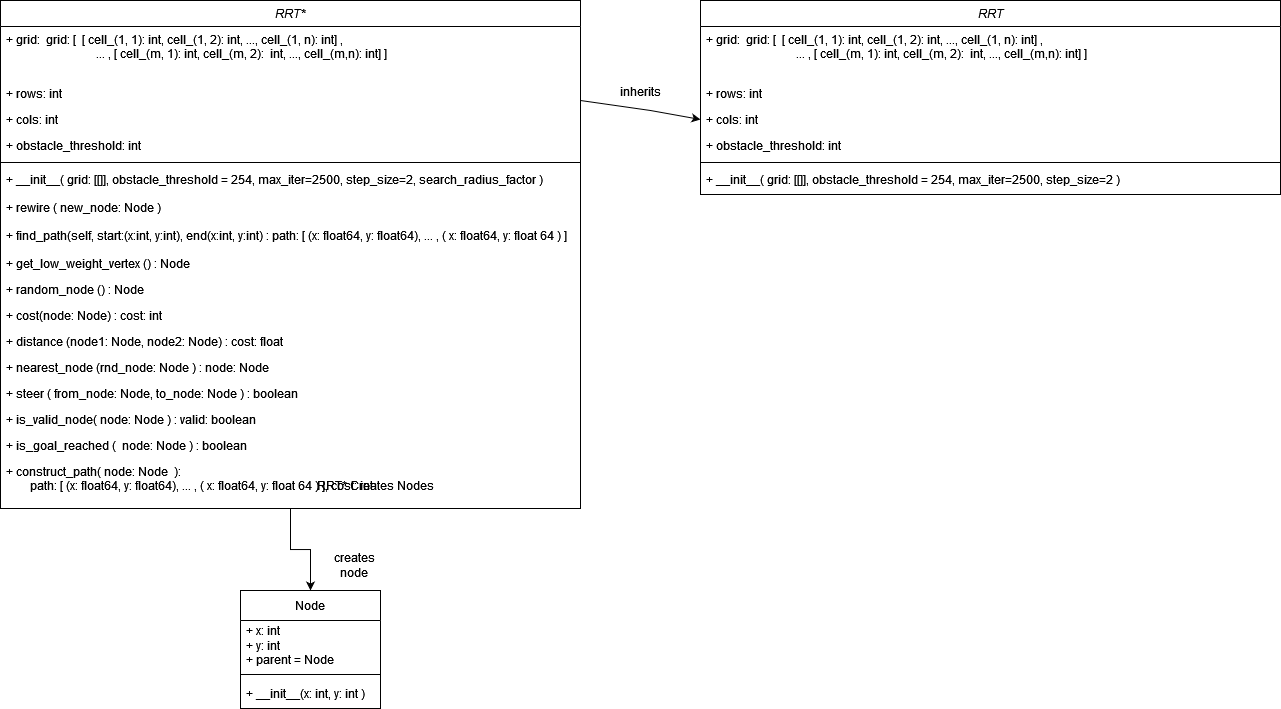

The diagram above was exported from draw.io. Its source (the exported page's mxGraphModel, read from the mxfile embedded in the PNG):
<mxGraphModel dx="634" dy="906" grid="1" gridSize="10" guides="1" tooltips="1" connect="1" arrows="1" fold="1" page="1" pageScale="1" pageWidth="827" pageHeight="1169" math="0" shadow="0">
  <root>
    <mxCell id="WIyWlLk6GJQsqaUBKTNV-0" />
    <mxCell id="WIyWlLk6GJQsqaUBKTNV-1" parent="WIyWlLk6GJQsqaUBKTNV-0" />
    <mxCell id="MXcxjNwhT6NUfTxrGDQH-20" style="edgeStyle=orthogonalEdgeStyle;rounded=0;orthogonalLoop=1;jettySize=auto;html=1;exitX=0.5;exitY=1;exitDx=0;exitDy=0;" edge="1" parent="WIyWlLk6GJQsqaUBKTNV-1" source="zkfFHV4jXpPFQw0GAbJ--0" target="MXcxjNwhT6NUfTxrGDQH-12">
      <mxGeometry relative="1" as="geometry" />
    </mxCell>
    <mxCell id="zkfFHV4jXpPFQw0GAbJ--0" value="RRT*" style="swimlane;fontStyle=2;align=center;verticalAlign=top;childLayout=stackLayout;horizontal=1;startSize=26;horizontalStack=0;resizeParent=1;resizeLast=0;collapsible=1;marginBottom=0;rounded=0;shadow=0;strokeWidth=1;" parent="WIyWlLk6GJQsqaUBKTNV-1" vertex="1">
      <mxGeometry x="90" y="100" width="580" height="508" as="geometry">
        <mxRectangle x="230" y="140" width="160" height="26" as="alternateBounds" />
      </mxGeometry>
    </mxCell>
    <mxCell id="zkfFHV4jXpPFQw0GAbJ--1" value="+ grid:  grid: [  [ cell_(1, 1): int, cell_(1, 2): int, ..., cell_(1, n): int] , &#10;                              ... , [ cell_(m, 1): int, cell_(m, 2):  int, ..., cell_(m,n): int] ] " style="text;align=left;verticalAlign=top;spacingLeft=4;spacingRight=4;overflow=hidden;rotatable=0;points=[[0,0.5],[1,0.5]];portConstraint=eastwest;" parent="zkfFHV4jXpPFQw0GAbJ--0" vertex="1">
      <mxGeometry y="26" width="580" height="54" as="geometry" />
    </mxCell>
    <mxCell id="zkfFHV4jXpPFQw0GAbJ--2" value="+ rows: int" style="text;align=left;verticalAlign=top;spacingLeft=4;spacingRight=4;overflow=hidden;rotatable=0;points=[[0,0.5],[1,0.5]];portConstraint=eastwest;rounded=0;shadow=0;html=0;" parent="zkfFHV4jXpPFQw0GAbJ--0" vertex="1">
      <mxGeometry y="80" width="580" height="26" as="geometry" />
    </mxCell>
    <mxCell id="MXcxjNwhT6NUfTxrGDQH-1" value="+ cols: int" style="text;align=left;verticalAlign=top;spacingLeft=4;spacingRight=4;overflow=hidden;rotatable=0;points=[[0,0.5],[1,0.5]];portConstraint=eastwest;rounded=0;shadow=0;html=0;" vertex="1" parent="zkfFHV4jXpPFQw0GAbJ--0">
      <mxGeometry y="106" width="580" height="26" as="geometry" />
    </mxCell>
    <mxCell id="zkfFHV4jXpPFQw0GAbJ--3" value="+ obstacle_threshold: int" style="text;align=left;verticalAlign=top;spacingLeft=4;spacingRight=4;overflow=hidden;rotatable=0;points=[[0,0.5],[1,0.5]];portConstraint=eastwest;rounded=0;shadow=0;html=0;" parent="zkfFHV4jXpPFQw0GAbJ--0" vertex="1">
      <mxGeometry y="132" width="580" height="26" as="geometry" />
    </mxCell>
    <mxCell id="zkfFHV4jXpPFQw0GAbJ--4" value="" style="line;html=1;strokeWidth=1;align=left;verticalAlign=middle;spacingTop=-1;spacingLeft=3;spacingRight=3;rotatable=0;labelPosition=right;points=[];portConstraint=eastwest;" parent="zkfFHV4jXpPFQw0GAbJ--0" vertex="1">
      <mxGeometry y="158" width="580" height="8" as="geometry" />
    </mxCell>
    <mxCell id="MXcxjNwhT6NUfTxrGDQH-3" value="+ __init__( grid: [[]], obstacle_threshold = 254, max_iter=2500, step_size=2, search_radius_factor )" style="text;align=left;verticalAlign=top;spacingLeft=4;spacingRight=4;overflow=hidden;rotatable=0;points=[[0,0.5],[1,0.5]];portConstraint=eastwest;" vertex="1" parent="zkfFHV4jXpPFQw0GAbJ--0">
      <mxGeometry y="166" width="580" height="28" as="geometry" />
    </mxCell>
    <mxCell id="MXcxjNwhT6NUfTxrGDQH-36" value="+ rewire ( new_node: Node ) " style="text;align=left;verticalAlign=top;spacingLeft=4;spacingRight=4;overflow=hidden;rotatable=0;points=[[0,0.5],[1,0.5]];portConstraint=eastwest;" vertex="1" parent="zkfFHV4jXpPFQw0GAbJ--0">
      <mxGeometry y="194" width="580" height="28" as="geometry" />
    </mxCell>
    <mxCell id="MXcxjNwhT6NUfTxrGDQH-7" value="+ find_path(self, start:(x:int, y:int), end(x:int, y:int) : path: [ (x: float64, y: float64), ... , ( x: float64, y: float 64 ) ] " style="text;align=left;verticalAlign=top;spacingLeft=4;spacingRight=4;overflow=hidden;rotatable=0;points=[[0,0.5],[1,0.5]];portConstraint=eastwest;" vertex="1" parent="zkfFHV4jXpPFQw0GAbJ--0">
      <mxGeometry y="222" width="580" height="28" as="geometry" />
    </mxCell>
    <mxCell id="MXcxjNwhT6NUfTxrGDQH-6" value="+ get_low_weight_vertex () : Node" style="text;align=left;verticalAlign=top;spacingLeft=4;spacingRight=4;overflow=hidden;rotatable=0;points=[[0,0.5],[1,0.5]];portConstraint=eastwest;" vertex="1" parent="zkfFHV4jXpPFQw0GAbJ--0">
      <mxGeometry y="250" width="580" height="26" as="geometry" />
    </mxCell>
    <mxCell id="zkfFHV4jXpPFQw0GAbJ--5" value="+ random_node () : Node" style="text;align=left;verticalAlign=top;spacingLeft=4;spacingRight=4;overflow=hidden;rotatable=0;points=[[0,0.5],[1,0.5]];portConstraint=eastwest;" parent="zkfFHV4jXpPFQw0GAbJ--0" vertex="1">
      <mxGeometry y="276" width="580" height="26" as="geometry" />
    </mxCell>
    <mxCell id="MXcxjNwhT6NUfTxrGDQH-37" value="+ cost(node: Node) : cost: int" style="text;align=left;verticalAlign=top;spacingLeft=4;spacingRight=4;overflow=hidden;rotatable=0;points=[[0,0.5],[1,0.5]];portConstraint=eastwest;" vertex="1" parent="zkfFHV4jXpPFQw0GAbJ--0">
      <mxGeometry y="302" width="580" height="26" as="geometry" />
    </mxCell>
    <mxCell id="MXcxjNwhT6NUfTxrGDQH-38" value="+ distance (node1: Node, node2: Node) : cost: float" style="text;align=left;verticalAlign=top;spacingLeft=4;spacingRight=4;overflow=hidden;rotatable=0;points=[[0,0.5],[1,0.5]];portConstraint=eastwest;" vertex="1" parent="zkfFHV4jXpPFQw0GAbJ--0">
      <mxGeometry y="328" width="580" height="26" as="geometry" />
    </mxCell>
    <mxCell id="MXcxjNwhT6NUfTxrGDQH-8" value="+ nearest_node (rnd_node: Node ) : node: Node" style="text;align=left;verticalAlign=top;spacingLeft=4;spacingRight=4;overflow=hidden;rotatable=0;points=[[0,0.5],[1,0.5]];portConstraint=eastwest;" vertex="1" parent="zkfFHV4jXpPFQw0GAbJ--0">
      <mxGeometry y="354" width="580" height="26" as="geometry" />
    </mxCell>
    <mxCell id="MXcxjNwhT6NUfTxrGDQH-9" value="+ steer ( from_node: Node, to_node: Node ) : boolean " style="text;align=left;verticalAlign=top;spacingLeft=4;spacingRight=4;overflow=hidden;rotatable=0;points=[[0,0.5],[1,0.5]];portConstraint=eastwest;" vertex="1" parent="zkfFHV4jXpPFQw0GAbJ--0">
      <mxGeometry y="380" width="580" height="26" as="geometry" />
    </mxCell>
    <mxCell id="MXcxjNwhT6NUfTxrGDQH-39" value="+ is_valid_node( node: Node ) : valid: boolean " style="text;align=left;verticalAlign=top;spacingLeft=4;spacingRight=4;overflow=hidden;rotatable=0;points=[[0,0.5],[1,0.5]];portConstraint=eastwest;" vertex="1" parent="zkfFHV4jXpPFQw0GAbJ--0">
      <mxGeometry y="406" width="580" height="26" as="geometry" />
    </mxCell>
    <mxCell id="MXcxjNwhT6NUfTxrGDQH-10" value="+ is_goal_reached (  node: Node ) : boolean " style="text;align=left;verticalAlign=top;spacingLeft=4;spacingRight=4;overflow=hidden;rotatable=0;points=[[0,0.5],[1,0.5]];portConstraint=eastwest;" vertex="1" parent="zkfFHV4jXpPFQw0GAbJ--0">
      <mxGeometry y="432" width="580" height="26" as="geometry" />
    </mxCell>
    <mxCell id="MXcxjNwhT6NUfTxrGDQH-5" value="+ construct_path( node: Node  ):&#10;        path: [ (x: float64, y: float64), ... , ( x: float64, y: float 64 ) ], cost: int" style="text;align=left;verticalAlign=top;spacingLeft=4;spacingRight=4;overflow=hidden;rotatable=0;points=[[0,0.5],[1,0.5]];portConstraint=eastwest;" vertex="1" parent="zkfFHV4jXpPFQw0GAbJ--0">
      <mxGeometry y="458" width="580" height="50" as="geometry" />
    </mxCell>
    <mxCell id="MXcxjNwhT6NUfTxrGDQH-12" value="Node" style="swimlane;fontStyle=0;childLayout=stackLayout;horizontal=1;startSize=30;horizontalStack=0;resizeParent=1;resizeParentMax=0;resizeLast=0;collapsible=1;marginBottom=0;whiteSpace=wrap;html=1;" vertex="1" parent="WIyWlLk6GJQsqaUBKTNV-1">
      <mxGeometry x="330" y="690" width="140" height="118" as="geometry" />
    </mxCell>
    <mxCell id="MXcxjNwhT6NUfTxrGDQH-16" value="&lt;div&gt;+ x: int&lt;/div&gt;&lt;div&gt;+ y: int&lt;/div&gt;&lt;div&gt;+ parent = Node&lt;br&gt;&lt;/div&gt;" style="text;strokeColor=none;fillColor=none;align=left;verticalAlign=middle;spacingLeft=4;spacingRight=4;overflow=hidden;points=[[0,0.5],[1,0.5]];portConstraint=eastwest;rotatable=0;whiteSpace=wrap;html=1;" vertex="1" parent="MXcxjNwhT6NUfTxrGDQH-12">
      <mxGeometry y="30" width="140" height="50" as="geometry" />
    </mxCell>
    <mxCell id="MXcxjNwhT6NUfTxrGDQH-17" value="" style="line;html=1;strokeWidth=1;align=left;verticalAlign=middle;spacingTop=-1;spacingLeft=3;spacingRight=3;rotatable=0;labelPosition=right;points=[];portConstraint=eastwest;" vertex="1" parent="MXcxjNwhT6NUfTxrGDQH-12">
      <mxGeometry y="80" width="140" height="8" as="geometry" />
    </mxCell>
    <mxCell id="MXcxjNwhT6NUfTxrGDQH-13" value="+ __init__(x: int, y: int )" style="text;strokeColor=none;fillColor=none;align=left;verticalAlign=middle;spacingLeft=4;spacingRight=4;overflow=hidden;points=[[0,0.5],[1,0.5]];portConstraint=eastwest;rotatable=0;whiteSpace=wrap;html=1;" vertex="1" parent="MXcxjNwhT6NUfTxrGDQH-12">
      <mxGeometry y="88" width="140" height="30" as="geometry" />
    </mxCell>
    <mxCell id="MXcxjNwhT6NUfTxrGDQH-21" value="RRT* Creates Nodes" style="text;html=1;align=center;verticalAlign=middle;whiteSpace=wrap;rounded=0;" vertex="1" parent="WIyWlLk6GJQsqaUBKTNV-1">
      <mxGeometry x="400" y="570" width="130" height="30" as="geometry" />
    </mxCell>
    <mxCell id="MXcxjNwhT6NUfTxrGDQH-22" value="RRT" style="swimlane;fontStyle=2;align=center;verticalAlign=top;childLayout=stackLayout;horizontal=1;startSize=26;horizontalStack=0;resizeParent=1;resizeLast=0;collapsible=1;marginBottom=0;rounded=0;shadow=0;strokeWidth=1;" vertex="1" parent="WIyWlLk6GJQsqaUBKTNV-1">
      <mxGeometry x="790" y="100" width="580" height="194" as="geometry">
        <mxRectangle x="230" y="140" width="160" height="26" as="alternateBounds" />
      </mxGeometry>
    </mxCell>
    <mxCell id="MXcxjNwhT6NUfTxrGDQH-23" value="+ grid:  grid: [  [ cell_(1, 1): int, cell_(1, 2): int, ..., cell_(1, n): int] , &#10;                              ... , [ cell_(m, 1): int, cell_(m, 2):  int, ..., cell_(m,n): int] ] " style="text;align=left;verticalAlign=top;spacingLeft=4;spacingRight=4;overflow=hidden;rotatable=0;points=[[0,0.5],[1,0.5]];portConstraint=eastwest;" vertex="1" parent="MXcxjNwhT6NUfTxrGDQH-22">
      <mxGeometry y="26" width="580" height="54" as="geometry" />
    </mxCell>
    <mxCell id="MXcxjNwhT6NUfTxrGDQH-24" value="+ rows: int" style="text;align=left;verticalAlign=top;spacingLeft=4;spacingRight=4;overflow=hidden;rotatable=0;points=[[0,0.5],[1,0.5]];portConstraint=eastwest;rounded=0;shadow=0;html=0;" vertex="1" parent="MXcxjNwhT6NUfTxrGDQH-22">
      <mxGeometry y="80" width="580" height="26" as="geometry" />
    </mxCell>
    <mxCell id="MXcxjNwhT6NUfTxrGDQH-25" value="+ cols: int" style="text;align=left;verticalAlign=top;spacingLeft=4;spacingRight=4;overflow=hidden;rotatable=0;points=[[0,0.5],[1,0.5]];portConstraint=eastwest;rounded=0;shadow=0;html=0;" vertex="1" parent="MXcxjNwhT6NUfTxrGDQH-22">
      <mxGeometry y="106" width="580" height="26" as="geometry" />
    </mxCell>
    <mxCell id="MXcxjNwhT6NUfTxrGDQH-26" value="+ obstacle_threshold: int" style="text;align=left;verticalAlign=top;spacingLeft=4;spacingRight=4;overflow=hidden;rotatable=0;points=[[0,0.5],[1,0.5]];portConstraint=eastwest;rounded=0;shadow=0;html=0;" vertex="1" parent="MXcxjNwhT6NUfTxrGDQH-22">
      <mxGeometry y="132" width="580" height="26" as="geometry" />
    </mxCell>
    <mxCell id="MXcxjNwhT6NUfTxrGDQH-27" value="" style="line;html=1;strokeWidth=1;align=left;verticalAlign=middle;spacingTop=-1;spacingLeft=3;spacingRight=3;rotatable=0;labelPosition=right;points=[];portConstraint=eastwest;" vertex="1" parent="MXcxjNwhT6NUfTxrGDQH-22">
      <mxGeometry y="158" width="580" height="8" as="geometry" />
    </mxCell>
    <mxCell id="MXcxjNwhT6NUfTxrGDQH-28" value="+ __init__( grid: [[]], obstacle_threshold = 254, max_iter=2500, step_size=2 )" style="text;align=left;verticalAlign=top;spacingLeft=4;spacingRight=4;overflow=hidden;rotatable=0;points=[[0,0.5],[1,0.5]];portConstraint=eastwest;" vertex="1" parent="MXcxjNwhT6NUfTxrGDQH-22">
      <mxGeometry y="166" width="580" height="28" as="geometry" />
    </mxCell>
    <mxCell id="MXcxjNwhT6NUfTxrGDQH-40" value="" style="endArrow=classic;html=1;rounded=0;entryX=0;entryY=0.5;entryDx=0;entryDy=0;" edge="1" parent="WIyWlLk6GJQsqaUBKTNV-1" target="MXcxjNwhT6NUfTxrGDQH-25">
      <mxGeometry width="50" height="50" relative="1" as="geometry">
        <mxPoint x="670" y="200" as="sourcePoint" />
        <mxPoint x="720" y="150" as="targetPoint" />
        <Array as="points">
          <mxPoint x="740" y="210" />
        </Array>
      </mxGeometry>
    </mxCell>
    <mxCell id="MXcxjNwhT6NUfTxrGDQH-41" value="inherits" style="text;html=1;align=center;verticalAlign=middle;whiteSpace=wrap;rounded=0;" vertex="1" parent="WIyWlLk6GJQsqaUBKTNV-1">
      <mxGeometry x="700" y="176" width="60" height="30" as="geometry" />
    </mxCell>
    <mxCell id="MXcxjNwhT6NUfTxrGDQH-42" value="creates node" style="text;html=1;align=center;verticalAlign=middle;whiteSpace=wrap;rounded=0;" vertex="1" parent="WIyWlLk6GJQsqaUBKTNV-1">
      <mxGeometry x="414" y="650" width="60" height="30" as="geometry" />
    </mxCell>
  </root>
</mxGraphModel>